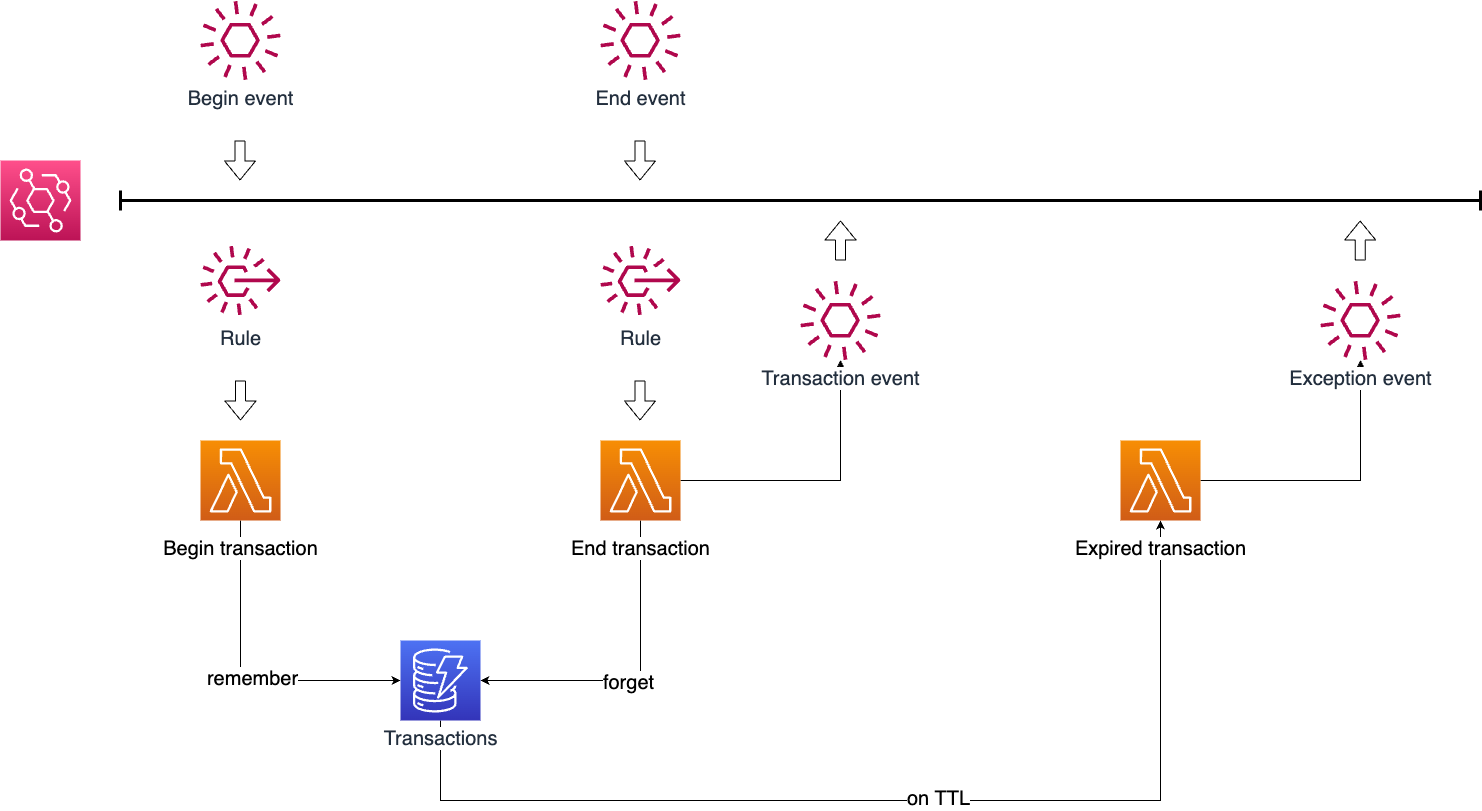

The diagram above was exported from draw.io. Its source (the exported page's mxGraphModel, read from the mxfile embedded in the PNG):
<mxGraphModel dx="1936" dy="442" grid="1" gridSize="10" guides="1" tooltips="1" connect="1" arrows="1" fold="1" page="1" pageScale="1" pageWidth="1600" pageHeight="900" background="#FFFFFF" math="0" shadow="0">
  <root>
    <mxCell id="0" />
    <mxCell id="1" parent="0" />
    <mxCell id="36" style="edgeStyle=orthogonalEdgeStyle;html=1;fontSize=20;rounded=0;exitX=1;exitY=0.5;exitDx=0;exitDy=0;exitPerimeter=0;" edge="1" parent="1" source="19" target="20">
      <mxGeometry relative="1" as="geometry">
        <mxPoint x="730" y="1410" as="sourcePoint" />
        <mxPoint x="890" y="1289.5045507424895" as="targetPoint" />
      </mxGeometry>
    </mxCell>
    <mxCell id="33" style="edgeStyle=orthogonalEdgeStyle;html=1;exitX=0.5;exitY=1;exitDx=0;exitDy=0;exitPerimeter=0;fontSize=20;rounded=0;entryX=0.5;entryY=1;entryDx=0;entryDy=0;entryPerimeter=0;" edge="1" parent="1" source="18" target="19">
      <mxGeometry relative="1" as="geometry">
        <mxPoint x="290" y="1450" as="sourcePoint" />
        <mxPoint x="1161" y="1637.935402627459" as="targetPoint" />
        <Array as="points">
          <mxPoint x="480" y="1720" />
          <mxPoint x="1200" y="1720" />
        </Array>
      </mxGeometry>
    </mxCell>
    <mxCell id="34" value="on TTL" style="edgeLabel;html=1;align=center;verticalAlign=middle;resizable=0;points=[];fontSize=20;" vertex="1" connectable="0" parent="33">
      <mxGeometry x="0.0688" y="3" relative="1" as="geometry">
        <mxPoint x="-1" as="offset" />
      </mxGeometry>
    </mxCell>
    <mxCell id="29" style="edgeStyle=orthogonalEdgeStyle;html=1;fontSize=20;rounded=0;exitX=1;exitY=0.5;exitDx=0;exitDy=0;exitPerimeter=0;" edge="1" parent="1" source="12" target="17">
      <mxGeometry relative="1" as="geometry">
        <mxPoint x="690" y="1450" as="sourcePoint" />
        <mxPoint x="530" y="1650" as="targetPoint" />
      </mxGeometry>
    </mxCell>
    <mxCell id="28" style="edgeStyle=orthogonalEdgeStyle;html=1;entryX=1;entryY=0.5;entryDx=0;entryDy=0;entryPerimeter=0;fontSize=20;rounded=0;exitX=0.5;exitY=1;exitDx=0;exitDy=0;exitPerimeter=0;" edge="1" parent="1" source="12" target="18">
      <mxGeometry relative="1" as="geometry">
        <mxPoint x="480" y="1470" as="sourcePoint" />
        <mxPoint x="410" y="1650" as="targetPoint" />
      </mxGeometry>
    </mxCell>
    <mxCell id="31" value="forget" style="edgeLabel;html=1;align=center;verticalAlign=middle;resizable=0;points=[];fontSize=20;" vertex="1" connectable="0" parent="28">
      <mxGeometry x="0.0813" y="1" relative="1" as="geometry">
        <mxPoint x="1" as="offset" />
      </mxGeometry>
    </mxCell>
    <mxCell id="27" style="edgeStyle=orthogonalEdgeStyle;html=1;exitX=0.5;exitY=1;exitDx=0;exitDy=0;exitPerimeter=0;entryX=0;entryY=0.5;entryDx=0;entryDy=0;entryPerimeter=0;fontSize=20;rounded=0;" edge="1" parent="1" source="lNVfGLFAs1jdNbvyQik3-104" target="18">
      <mxGeometry relative="1" as="geometry" />
    </mxCell>
    <mxCell id="30" value="remember" style="edgeLabel;html=1;align=center;verticalAlign=middle;resizable=0;points=[];fontSize=20;" vertex="1" connectable="0" parent="27">
      <mxGeometry x="0.0688" y="3" relative="1" as="geometry">
        <mxPoint x="-1" as="offset" />
      </mxGeometry>
    </mxCell>
    <mxCell id="lNVfGLFAs1jdNbvyQik3-104" value="&lt;font style=&quot;font-size: 20px; background-color: rgb(255, 255, 255);&quot;&gt;Begin transaction&lt;/font&gt;" style="sketch=0;points=[[0,0,0],[0.25,0,0],[0.5,0,0],[0.75,0,0],[1,0,0],[0,1,0],[0.25,1,0],[0.5,1,0],[0.75,1,0],[1,1,0],[0,0.25,0],[0,0.5,0],[0,0.75,0],[1,0.25,0],[1,0.5,0],[1,0.75,0]];outlineConnect=0;fontColor=#000000;gradientColor=#F78E04;gradientDirection=north;fillColor=#D05C17;strokeColor=#ffffff;dashed=0;verticalLabelPosition=bottom;verticalAlign=top;align=center;html=1;fontSize=30;fontStyle=0;aspect=fixed;shape=mxgraph.aws4.resourceIcon;resIcon=mxgraph.aws4.lambda;shadow=0;" parent="1" vertex="1">
      <mxGeometry x="240" y="1360" width="80" height="80" as="geometry" />
    </mxCell>
    <mxCell id="lNVfGLFAs1jdNbvyQik3-3" value="" style="sketch=0;points=[[0,0,0],[0.25,0,0],[0.5,0,0],[0.75,0,0],[1,0,0],[0,1,0],[0.25,1,0],[0.5,1,0],[0.75,1,0],[1,1,0],[0,0.25,0],[0,0.5,0],[0,0.75,0],[1,0.25,0],[1,0.5,0],[1,0.75,0]];outlineConnect=0;fontColor=#000000;gradientColor=#FF4F8B;gradientDirection=north;fillColor=#BC1356;strokeColor=#ffffff;dashed=0;verticalLabelPosition=bottom;verticalAlign=top;align=center;html=1;fontSize=30;fontStyle=0;aspect=fixed;shape=mxgraph.aws4.resourceIcon;resIcon=mxgraph.aws4.eventbridge;" parent="1" vertex="1">
      <mxGeometry x="40" y="1080" width="80" height="80" as="geometry" />
    </mxCell>
    <mxCell id="vXBHNHmkbhqW3qpThrWd-37" value="" style="shape=crossbar;whiteSpace=wrap;html=1;rounded=1;fontColor=#FFFFFF;strokeWidth=3;rotation=0;" parent="1" vertex="1">
      <mxGeometry x="160" y="1110" width="1360" height="20" as="geometry" />
    </mxCell>
    <mxCell id="8" value="&lt;font style=&quot;font-size: 20px;&quot;&gt;Rule&lt;/font&gt;" style="sketch=0;outlineConnect=0;fontColor=#232F3E;gradientColor=none;fillColor=#B0084D;strokeColor=none;dashed=0;verticalLabelPosition=bottom;verticalAlign=top;align=center;html=1;fontSize=12;fontStyle=0;pointerEvents=1;shape=mxgraph.aws4.rule_3;" parent="1" vertex="1">
      <mxGeometry x="240" y="1160" width="80" height="80" as="geometry" />
    </mxCell>
    <mxCell id="6" value="&lt;font style=&quot;font-size: 20px;&quot;&gt;Begin event&lt;/font&gt;" style="sketch=0;outlineConnect=0;fontColor=#232F3E;gradientColor=none;fillColor=#B0084D;strokeColor=none;dashed=0;verticalLabelPosition=bottom;verticalAlign=top;align=center;html=1;fontSize=12;fontStyle=0;aspect=fixed;pointerEvents=1;shape=mxgraph.aws4.event;" parent="1" vertex="1">
      <mxGeometry x="240" y="919.9999999999999" width="80" height="80" as="geometry" />
    </mxCell>
    <mxCell id="11" value="&lt;font style=&quot;font-size: 20px;&quot;&gt;Rule&lt;/font&gt;" style="sketch=0;outlineConnect=0;fontColor=#232F3E;gradientColor=none;fillColor=#B0084D;strokeColor=none;dashed=0;verticalLabelPosition=bottom;verticalAlign=top;align=center;html=1;fontSize=12;fontStyle=0;pointerEvents=1;shape=mxgraph.aws4.rule_3;" parent="1" vertex="1">
      <mxGeometry x="640" y="1160" width="80" height="80" as="geometry" />
    </mxCell>
    <mxCell id="12" value="&lt;font style=&quot;font-size: 20px; background-color: rgb(255, 255, 255);&quot;&gt;End transaction&lt;/font&gt;" style="sketch=0;points=[[0,0,0],[0.25,0,0],[0.5,0,0],[0.75,0,0],[1,0,0],[0,1,0],[0.25,1,0],[0.5,1,0],[0.75,1,0],[1,1,0],[0,0.25,0],[0,0.5,0],[0,0.75,0],[1,0.25,0],[1,0.5,0],[1,0.75,0]];outlineConnect=0;fontColor=#000000;gradientColor=#F78E04;gradientDirection=north;fillColor=#D05C17;strokeColor=#ffffff;dashed=0;verticalLabelPosition=bottom;verticalAlign=top;align=center;html=1;fontSize=30;fontStyle=0;aspect=fixed;shape=mxgraph.aws4.resourceIcon;resIcon=mxgraph.aws4.lambda;shadow=0;" parent="1" vertex="1">
      <mxGeometry x="640" y="1360" width="80" height="80" as="geometry" />
    </mxCell>
    <mxCell id="16" value="&lt;font style=&quot;font-size: 20px;&quot;&gt;End event&lt;/font&gt;" style="sketch=0;outlineConnect=0;fontColor=#232F3E;gradientColor=none;fillColor=#B0084D;strokeColor=none;dashed=0;verticalLabelPosition=bottom;verticalAlign=top;align=center;html=1;fontSize=12;fontStyle=0;aspect=fixed;pointerEvents=1;shape=mxgraph.aws4.event;" vertex="1" parent="1">
      <mxGeometry x="640" y="919.9999999999999" width="80" height="80" as="geometry" />
    </mxCell>
    <mxCell id="17" value="&lt;font style=&quot;font-size: 20px; background-color: rgb(255, 255, 255);&quot;&gt;Transaction event&lt;/font&gt;" style="sketch=0;outlineConnect=0;fontColor=#232F3E;gradientColor=none;fillColor=#B0084D;strokeColor=none;dashed=0;verticalLabelPosition=bottom;verticalAlign=top;align=center;html=1;fontSize=12;fontStyle=0;aspect=fixed;pointerEvents=1;shape=mxgraph.aws4.event;" vertex="1" parent="1">
      <mxGeometry x="840" y="1200" width="80" height="80" as="geometry" />
    </mxCell>
    <mxCell id="18" value="&lt;font style=&quot;font-size: 20px; background-color: rgb(255, 255, 255);&quot;&gt;Transactions&lt;/font&gt;" style="sketch=0;points=[[0,0,0],[0.25,0,0],[0.5,0,0],[0.75,0,0],[1,0,0],[0,1,0],[0.25,1,0],[0.5,1,0],[0.75,1,0],[1,1,0],[0,0.25,0],[0,0.5,0],[0,0.75,0],[1,0.25,0],[1,0.5,0],[1,0.75,0]];outlineConnect=0;fontColor=#232F3E;gradientColor=#4D72F3;gradientDirection=north;fillColor=#3334B9;strokeColor=#ffffff;dashed=0;verticalLabelPosition=bottom;verticalAlign=top;align=center;html=1;fontSize=12;fontStyle=0;aspect=fixed;shape=mxgraph.aws4.resourceIcon;resIcon=mxgraph.aws4.dynamodb;" vertex="1" parent="1">
      <mxGeometry x="440" y="1560" width="80" height="80" as="geometry" />
    </mxCell>
    <mxCell id="19" value="&lt;font style=&quot;font-size: 20px; background-color: rgb(255, 255, 255);&quot;&gt;Expired transaction&lt;/font&gt;" style="sketch=0;points=[[0,0,0],[0.25,0,0],[0.5,0,0],[0.75,0,0],[1,0,0],[0,1,0],[0.25,1,0],[0.5,1,0],[0.75,1,0],[1,1,0],[0,0.25,0],[0,0.5,0],[0,0.75,0],[1,0.25,0],[1,0.5,0],[1,0.75,0]];outlineConnect=0;fontColor=#000000;gradientColor=#F78E04;gradientDirection=north;fillColor=#D05C17;strokeColor=#ffffff;dashed=0;verticalLabelPosition=bottom;verticalAlign=top;align=center;html=1;fontSize=30;fontStyle=0;aspect=fixed;shape=mxgraph.aws4.resourceIcon;resIcon=mxgraph.aws4.lambda;shadow=0;" vertex="1" parent="1">
      <mxGeometry x="1160" y="1360" width="80" height="80" as="geometry" />
    </mxCell>
    <mxCell id="20" value="&lt;font style=&quot;font-size: 20px; background-color: rgb(255, 255, 255);&quot;&gt;Exception event&lt;/font&gt;" style="sketch=0;outlineConnect=0;fontColor=#232F3E;gradientColor=none;fillColor=#B0084D;strokeColor=none;dashed=0;verticalLabelPosition=bottom;verticalAlign=top;align=center;html=1;fontSize=12;fontStyle=0;aspect=fixed;pointerEvents=1;shape=mxgraph.aws4.event;" vertex="1" parent="1">
      <mxGeometry x="1360" y="1200" width="80" height="80" as="geometry" />
    </mxCell>
    <mxCell id="21" value="" style="shape=flexArrow;endArrow=classic;html=1;fontSize=20;" edge="1" parent="1">
      <mxGeometry width="50" height="50" relative="1" as="geometry">
        <mxPoint x="279.5" y="1060" as="sourcePoint" />
        <mxPoint x="279.5" y="1100" as="targetPoint" />
      </mxGeometry>
    </mxCell>
    <mxCell id="22" value="" style="shape=flexArrow;endArrow=classic;html=1;fontSize=20;" edge="1" parent="1">
      <mxGeometry width="50" height="50" relative="1" as="geometry">
        <mxPoint x="679.5" y="1060" as="sourcePoint" />
        <mxPoint x="679.5" y="1100" as="targetPoint" />
      </mxGeometry>
    </mxCell>
    <mxCell id="23" value="" style="shape=flexArrow;endArrow=classic;html=1;fontSize=20;" edge="1" parent="1">
      <mxGeometry width="50" height="50" relative="1" as="geometry">
        <mxPoint x="280" y="1300" as="sourcePoint" />
        <mxPoint x="280" y="1340" as="targetPoint" />
      </mxGeometry>
    </mxCell>
    <mxCell id="24" value="" style="shape=flexArrow;endArrow=classic;html=1;fontSize=20;" edge="1" parent="1">
      <mxGeometry width="50" height="50" relative="1" as="geometry">
        <mxPoint x="679.5" y="1300" as="sourcePoint" />
        <mxPoint x="679.5" y="1340" as="targetPoint" />
      </mxGeometry>
    </mxCell>
    <mxCell id="25" value="" style="shape=flexArrow;endArrow=classic;html=1;fontSize=20;" edge="1" parent="1">
      <mxGeometry width="50" height="50" relative="1" as="geometry">
        <mxPoint x="880" y="1180" as="sourcePoint" />
        <mxPoint x="880" y="1140" as="targetPoint" />
      </mxGeometry>
    </mxCell>
    <mxCell id="26" value="" style="shape=flexArrow;endArrow=classic;html=1;fontSize=20;" edge="1" parent="1">
      <mxGeometry width="50" height="50" relative="1" as="geometry">
        <mxPoint x="1399.67" y="1180" as="sourcePoint" />
        <mxPoint x="1399.67" y="1140" as="targetPoint" />
      </mxGeometry>
    </mxCell>
  </root>
</mxGraphModel>